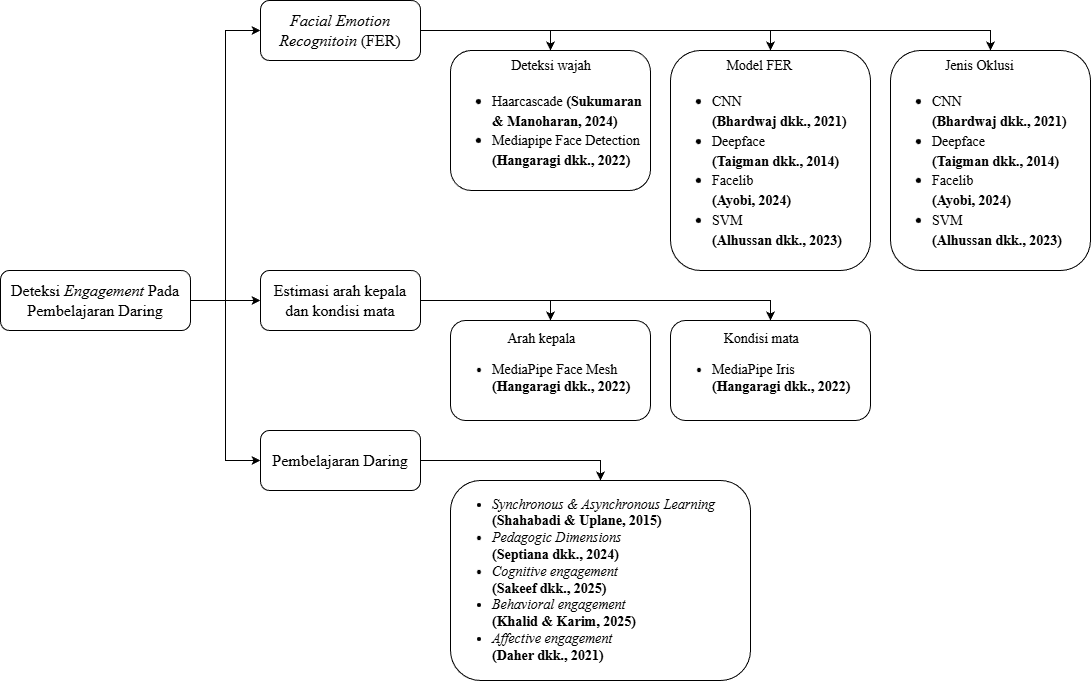

The diagram above was exported from draw.io. Its source (the exported page's mxGraphModel, read from the mxfile embedded in the PNG):
<mxGraphModel dx="1572" dy="814" grid="1" gridSize="10" guides="1" tooltips="1" connect="1" arrows="1" fold="1" page="1" pageScale="1" pageWidth="850" pageHeight="1100" math="0" shadow="0">
  <root>
    <mxCell id="0" />
    <mxCell id="1" parent="0" />
    <mxCell id="Mnaw-DYJz_Uu1-BfqcCU-20" edge="1" parent="1" source="Mnaw-DYJz_Uu1-BfqcCU-4" style="edgeStyle=orthogonalEdgeStyle;rounded=0;orthogonalLoop=1;jettySize=auto;html=1;exitX=1;exitY=0.5;exitDx=0;exitDy=0;" target="Mnaw-DYJz_Uu1-BfqcCU-11">
      <mxGeometry relative="1" as="geometry" />
    </mxCell>
    <mxCell id="Mnaw-DYJz_Uu1-BfqcCU-21" edge="1" parent="1" source="Mnaw-DYJz_Uu1-BfqcCU-4" style="edgeStyle=orthogonalEdgeStyle;rounded=0;orthogonalLoop=1;jettySize=auto;html=1;exitX=1;exitY=0.5;exitDx=0;exitDy=0;entryX=0;entryY=0.5;entryDx=0;entryDy=0;" target="Mnaw-DYJz_Uu1-BfqcCU-8">
      <mxGeometry relative="1" as="geometry" />
    </mxCell>
    <mxCell id="Mnaw-DYJz_Uu1-BfqcCU-22" edge="1" parent="1" source="Mnaw-DYJz_Uu1-BfqcCU-4" style="edgeStyle=orthogonalEdgeStyle;rounded=0;orthogonalLoop=1;jettySize=auto;html=1;exitX=1;exitY=0.5;exitDx=0;exitDy=0;entryX=0;entryY=0.5;entryDx=0;entryDy=0;" target="Mnaw-DYJz_Uu1-BfqcCU-13">
      <mxGeometry relative="1" as="geometry" />
    </mxCell>
    <mxCell id="Mnaw-DYJz_Uu1-BfqcCU-4" parent="1" style="rounded=1;whiteSpace=wrap;html=1;fontSize=16;" value="&lt;font face=&quot;Times New Roman&quot;&gt;Deteksi &lt;i&gt;Engagement &lt;/i&gt;Pada Pembelajaran Daring&lt;/font&gt;" vertex="1">
      <mxGeometry height="60" width="190" x="20" y="530" as="geometry" />
    </mxCell>
    <mxCell id="Mnaw-DYJz_Uu1-BfqcCU-23" edge="1" parent="1" source="Mnaw-DYJz_Uu1-BfqcCU-8" style="edgeStyle=orthogonalEdgeStyle;rounded=0;orthogonalLoop=1;jettySize=auto;html=1;exitX=1;exitY=0.5;exitDx=0;exitDy=0;entryX=0.5;entryY=0;entryDx=0;entryDy=0;" target="Mnaw-DYJz_Uu1-BfqcCU-14">
      <mxGeometry relative="1" as="geometry" />
    </mxCell>
    <mxCell id="Mnaw-DYJz_Uu1-BfqcCU-24" edge="1" parent="1" source="Mnaw-DYJz_Uu1-BfqcCU-8" style="edgeStyle=orthogonalEdgeStyle;rounded=0;orthogonalLoop=1;jettySize=auto;html=1;exitX=1;exitY=0.5;exitDx=0;exitDy=0;entryX=0.5;entryY=0;entryDx=0;entryDy=0;" target="Mnaw-DYJz_Uu1-BfqcCU-15">
      <mxGeometry relative="1" as="geometry" />
    </mxCell>
    <mxCell id="Mnaw-DYJz_Uu1-BfqcCU-25" edge="1" parent="1" source="Mnaw-DYJz_Uu1-BfqcCU-8" style="edgeStyle=orthogonalEdgeStyle;rounded=0;orthogonalLoop=1;jettySize=auto;html=1;exitX=1;exitY=0.5;exitDx=0;exitDy=0;entryX=0.5;entryY=0;entryDx=0;entryDy=0;" target="Mnaw-DYJz_Uu1-BfqcCU-16">
      <mxGeometry relative="1" as="geometry" />
    </mxCell>
    <mxCell id="Mnaw-DYJz_Uu1-BfqcCU-8" parent="1" style="rounded=1;whiteSpace=wrap;html=1;fontSize=16;fontFamily=Times New Roman;" value="&lt;i&gt;Facial Emotion Recognitoin &lt;/i&gt;(FER)" vertex="1">
      <mxGeometry height="60" width="160" x="280" y="260" as="geometry" />
    </mxCell>
    <mxCell id="Mnaw-DYJz_Uu1-BfqcCU-26" edge="1" parent="1" source="Mnaw-DYJz_Uu1-BfqcCU-11" style="edgeStyle=orthogonalEdgeStyle;rounded=0;orthogonalLoop=1;jettySize=auto;html=1;exitX=1;exitY=0.5;exitDx=0;exitDy=0;entryX=0.5;entryY=0;entryDx=0;entryDy=0;" target="Mnaw-DYJz_Uu1-BfqcCU-17">
      <mxGeometry relative="1" as="geometry" />
    </mxCell>
    <mxCell id="Mnaw-DYJz_Uu1-BfqcCU-27" edge="1" parent="1" source="Mnaw-DYJz_Uu1-BfqcCU-11" style="edgeStyle=orthogonalEdgeStyle;rounded=0;orthogonalLoop=1;jettySize=auto;html=1;exitX=1;exitY=0.5;exitDx=0;exitDy=0;entryX=0.5;entryY=0;entryDx=0;entryDy=0;" target="Mnaw-DYJz_Uu1-BfqcCU-18">
      <mxGeometry relative="1" as="geometry" />
    </mxCell>
    <mxCell id="Mnaw-DYJz_Uu1-BfqcCU-11" parent="1" style="rounded=1;whiteSpace=wrap;html=1;fontSize=16;fontFamily=Times New Roman;" value="Estimasi arah kepala dan kondisi mata" vertex="1">
      <mxGeometry height="60" width="160" x="280" y="530" as="geometry" />
    </mxCell>
    <mxCell id="Mnaw-DYJz_Uu1-BfqcCU-28" edge="1" parent="1" source="Mnaw-DYJz_Uu1-BfqcCU-13" style="edgeStyle=orthogonalEdgeStyle;rounded=0;orthogonalLoop=1;jettySize=auto;html=1;exitX=1;exitY=0.5;exitDx=0;exitDy=0;entryX=0.5;entryY=0;entryDx=0;entryDy=0;" target="Mnaw-DYJz_Uu1-BfqcCU-19">
      <mxGeometry relative="1" as="geometry" />
    </mxCell>
    <mxCell id="Mnaw-DYJz_Uu1-BfqcCU-13" parent="1" style="rounded=1;whiteSpace=wrap;html=1;fontSize=16;fontFamily=Times New Roman;" value="Pembelajaran Daring" vertex="1">
      <mxGeometry height="60" width="160" x="280" y="690" as="geometry" />
    </mxCell>
    <mxCell id="Mnaw-DYJz_Uu1-BfqcCU-14" parent="1" style="rounded=1;whiteSpace=wrap;html=1;fontSize=16;fontFamily=Times New Roman;align=left;" value="&lt;div style=&quot;text-align: center;&quot;&gt;&lt;span style=&quot;font-size: 14px; background-color: transparent; color: light-dark(rgb(0, 0, 0), rgb(255, 255, 255));&quot;&gt;Deteksi wajah&lt;/span&gt;&lt;/div&gt;&lt;div&gt;&lt;ul&gt;&lt;li&gt;&lt;font style=&quot;font-size: 14px;&quot;&gt;&lt;span style=&quot;background-color: transparent; color: light-dark(rgb(0, 0, 0), rgb(255, 255, 255)); line-height: 107%;&quot;&gt;Haarcascade&amp;nbsp;&lt;/span&gt;&lt;span style=&quot;background-color: transparent; color: light-dark(rgb(0, 0, 0), rgb(255, 255, 255)); line-height: 107%;&quot;&gt;&lt;b&gt;(Sukumaran &amp;amp; Manoharan, 2024)&lt;/b&gt;&lt;/span&gt;&lt;/font&gt;&lt;/li&gt;&lt;li&gt;&lt;font style=&quot;font-size: 14px;&quot;&gt;&lt;span style=&quot;background-color: transparent; color: light-dark(rgb(0, 0, 0), rgb(255, 255, 255)); line-height: 107%;&quot;&gt;Mediapipe Face Detection&lt;br&gt;&lt;/span&gt;&lt;b&gt;(Hangaragi dkk., 2022)&lt;/b&gt;&lt;/font&gt;&lt;/li&gt;&lt;/ul&gt;&lt;/div&gt;" vertex="1">
      <mxGeometry height="140" width="200" x="470" y="310" as="geometry" />
    </mxCell>
    <mxCell id="Mnaw-DYJz_Uu1-BfqcCU-15" parent="1" style="rounded=1;whiteSpace=wrap;html=1;fontSize=16;fontFamily=Times New Roman;align=left;" value="&lt;div style=&quot;text-align: center;&quot;&gt;&lt;span style=&quot;background-color: transparent; color: light-dark(rgb(0, 0, 0), rgb(255, 255, 255));&quot;&gt;&lt;font face=&quot;Times New Roman&quot; style=&quot;font-size: 14px;&quot;&gt;Model FER&lt;/font&gt;&lt;/span&gt;&lt;/div&gt;&lt;div&gt;&lt;ul&gt;&lt;li&gt;&lt;font face=&quot;Times New Roman&quot; style=&quot;font-size: 14px;&quot;&gt;&lt;span style=&quot;line-height: 107%;&quot;&gt;CNN&lt;br&gt;&lt;/span&gt;&lt;span style=&quot;line-height: 107%;&quot;&gt;&lt;b&gt;(Bhardwaj dkk., 2021)&lt;/b&gt;&lt;/span&gt;&lt;span style=&quot;line-height: 107%;&quot;&gt;&lt;br&gt;&lt;/span&gt;&lt;/font&gt;&lt;/li&gt;&lt;li&gt;&lt;font style=&quot;font-size: 14px;&quot;&gt;&lt;font face=&quot;Times New Roman&quot; style=&quot;&quot;&gt;&lt;span style=&quot;line-height: 107%;&quot;&gt;Deepface&amp;nbsp;&lt;br&gt;&lt;/span&gt;&lt;/font&gt;&lt;b&gt;(Taigman dkk., 2014)&lt;/b&gt;&lt;/font&gt;&lt;/li&gt;&lt;li&gt;&lt;font style=&quot;font-size: 14px;&quot;&gt;&lt;span style=&quot;line-height: 107%;&quot;&gt;&lt;font face=&quot;Times New Roman&quot; style=&quot;&quot;&gt;&lt;span style=&quot;line-height: 107%;&quot;&gt;Facelib&amp;nbsp;&lt;br&gt;&lt;/span&gt;&lt;/font&gt;&lt;/span&gt;&lt;b&gt;(Ayobi, 2024)&lt;/b&gt;&lt;/font&gt;&lt;/li&gt;&lt;li&gt;&lt;font style=&quot;font-size: 14px;&quot;&gt;&lt;span style=&quot;line-height: 107%;&quot;&gt;&lt;span style=&quot;line-height: 107%;&quot;&gt;&lt;font face=&quot;Times New Roman&quot; style=&quot;&quot;&gt;&lt;span style=&quot;line-height: 107%;&quot;&gt;SVM&amp;nbsp;&lt;br&gt;&lt;/span&gt;&lt;/font&gt;&lt;/span&gt;&lt;/span&gt;&lt;b style=&quot;&quot;&gt;(Alhussan dkk., 2023)&lt;/b&gt;&lt;/font&gt;&lt;/li&gt;&lt;/ul&gt;&lt;/div&gt;" vertex="1">
      <mxGeometry height="220" width="200" x="690" y="310" as="geometry" />
    </mxCell>
    <mxCell id="Mnaw-DYJz_Uu1-BfqcCU-16" parent="1" style="rounded=1;whiteSpace=wrap;html=1;fontSize=16;fontFamily=Times New Roman;align=left;" value="&lt;div style=&quot;text-align: center;&quot;&gt;&lt;font style=&quot;font-size: 14px;&quot;&gt;Jenis Oklusi&lt;/font&gt;&lt;/div&gt;&lt;div&gt;&lt;ul&gt;&lt;li&gt;&lt;font face=&quot;Times New Roman&quot; style=&quot;font-size: 14px;&quot;&gt;&lt;span style=&quot;line-height: 107%;&quot;&gt;CNN&lt;br&gt;&lt;/span&gt;&lt;span style=&quot;line-height: 107%;&quot;&gt;&lt;b&gt;(Bhardwaj dkk., 2021)&lt;/b&gt;&lt;/span&gt;&lt;span style=&quot;line-height: 107%;&quot;&gt;&lt;br&gt;&lt;/span&gt;&lt;/font&gt;&lt;/li&gt;&lt;li&gt;&lt;font style=&quot;font-size: 14px;&quot;&gt;&lt;font face=&quot;Times New Roman&quot; style=&quot;&quot;&gt;&lt;span style=&quot;line-height: 107%;&quot;&gt;Deepface&amp;nbsp;&lt;br&gt;&lt;/span&gt;&lt;/font&gt;&lt;b&gt;(Taigman dkk., 2014)&lt;/b&gt;&lt;/font&gt;&lt;/li&gt;&lt;li&gt;&lt;font style=&quot;font-size: 14px;&quot;&gt;&lt;span style=&quot;line-height: 107%;&quot;&gt;&lt;font face=&quot;Times New Roman&quot; style=&quot;&quot;&gt;&lt;span style=&quot;line-height: 107%;&quot;&gt;Facelib&amp;nbsp;&lt;br&gt;&lt;/span&gt;&lt;/font&gt;&lt;/span&gt;&lt;b&gt;(Ayobi, 2024)&lt;/b&gt;&lt;/font&gt;&lt;/li&gt;&lt;li&gt;&lt;font style=&quot;font-size: 14px;&quot;&gt;&lt;span style=&quot;line-height: 107%;&quot;&gt;&lt;span style=&quot;line-height: 107%;&quot;&gt;&lt;font face=&quot;Times New Roman&quot; style=&quot;&quot;&gt;&lt;span style=&quot;line-height: 107%;&quot;&gt;SVM&amp;nbsp;&lt;br&gt;&lt;/span&gt;&lt;/font&gt;&lt;/span&gt;&lt;/span&gt;&lt;b style=&quot;&quot;&gt;(Alhussan dkk., 2023)&lt;/b&gt;&lt;/font&gt;&lt;/li&gt;&lt;/ul&gt;&lt;/div&gt;" vertex="1">
      <mxGeometry height="220" width="200" x="910" y="310" as="geometry" />
    </mxCell>
    <mxCell id="Mnaw-DYJz_Uu1-BfqcCU-17" parent="1" style="rounded=1;whiteSpace=wrap;html=1;fontSize=14;fontFamily=Times New Roman;align=left;" value="&lt;div style=&quot;text-align: center;&quot;&gt;&lt;span&gt;&lt;font&gt;Arah kepala&lt;/font&gt;&lt;/span&gt;&lt;/div&gt;&lt;div&gt;&lt;ul&gt;&lt;li&gt;&lt;font&gt;&lt;span style=&quot;line-height: 107%;&quot;&gt;MediaPipe Face Mesh &lt;br&gt;&lt;/span&gt;&lt;span style=&quot;line-height: 107%; font-family: &amp;quot;Times New Roman&amp;quot;, serif;&quot;&gt;&lt;b&gt;(Hangaragi dkk., 2022)&lt;/b&gt;&lt;/span&gt;&lt;/font&gt;&lt;/li&gt;&lt;/ul&gt;&lt;/div&gt;" vertex="1">
      <mxGeometry height="100" width="200" x="470" y="580" as="geometry" />
    </mxCell>
    <mxCell id="Mnaw-DYJz_Uu1-BfqcCU-18" parent="1" style="rounded=1;whiteSpace=wrap;html=1;fontSize=14;fontFamily=Times New Roman;align=left;" value="&lt;div style=&quot;text-align: center;&quot;&gt;Kondisi mata&lt;/div&gt;&lt;div&gt;&lt;ul&gt;&lt;li&gt;&lt;font&gt;&lt;span style=&quot;line-height: 107%;&quot;&gt;MediaPipe Iris&lt;br&gt;&lt;/span&gt;&lt;span style=&quot;line-height: 107%; font-family: &amp;quot;Times New Roman&amp;quot;, serif;&quot;&gt;&lt;b&gt;(Hangaragi dkk., 2022)&lt;/b&gt;&lt;/span&gt;&lt;/font&gt;&lt;/li&gt;&lt;/ul&gt;&lt;/div&gt;" vertex="1">
      <mxGeometry height="100" width="200" x="690" y="580" as="geometry" />
    </mxCell>
    <mxCell id="Mnaw-DYJz_Uu1-BfqcCU-19" parent="1" style="rounded=1;whiteSpace=wrap;html=1;fontSize=14;fontFamily=Times New Roman;align=left;" value="&lt;div style=&quot;&quot;&gt;&lt;ul&gt;&lt;li style=&quot;&quot;&gt;&lt;font&gt;&lt;span style=&quot;line-height: 107%;&quot;&gt;&lt;i&gt;Synchronous &amp;amp; Asynchronous Learning &lt;/i&gt;&lt;br&gt;&lt;/span&gt;&lt;span style=&quot;line-height: 107%; font-family: &amp;quot;Times New Roman&amp;quot;, serif;&quot;&gt;&lt;b&gt;(Shahabadi &amp;amp; Uplane, 2015)&lt;/b&gt;&lt;/span&gt;&lt;/font&gt;&lt;/li&gt;&lt;li style=&quot;&quot;&gt;&lt;font&gt;&lt;span style=&quot;line-height: 107%;&quot;&gt;&lt;span style=&quot;line-height: 107%;&quot;&gt;&lt;font face=&quot;Times New Roman, serif&quot;&gt;&lt;i&gt;Pedagogic Dimensions&amp;nbsp;&lt;/i&gt;&lt;br&gt;&lt;/font&gt;&lt;/span&gt;&lt;/span&gt;&lt;b&gt;(Septiana dkk., &lt;span style=&quot;font-family: &amp;quot;Times New Roman&amp;quot;, serif; background-color: transparent; color: light-dark(rgb(0, 0, 0), rgb(255, 255, 255));&quot;&gt;2024)&lt;/span&gt;&lt;/b&gt;&lt;/font&gt;&lt;/li&gt;&lt;li style=&quot;&quot;&gt;&lt;span style=&quot;line-height: 107%; font-family: &amp;quot;Times New Roman&amp;quot;, serif;&quot;&gt;&lt;span style=&quot;line-height: 107%;&quot;&gt;&lt;font&gt;&lt;span style=&quot;line-height: 107%;&quot;&gt;&lt;i&gt;Cognitive engagement &lt;/i&gt;&lt;br&gt;&lt;/span&gt;&lt;span style=&quot;line-height: 107%;&quot;&gt;&lt;b&gt;(Sakeef dkk., 2025)&lt;/b&gt;&lt;/span&gt;&lt;/font&gt;&lt;/span&gt;&lt;/span&gt;&lt;/li&gt;&lt;li style=&quot;&quot;&gt;&lt;span style=&quot;line-height: 107%; font-family: &amp;quot;Times New Roman&amp;quot;, serif;&quot;&gt;&lt;span style=&quot;line-height: 107%;&quot;&gt;&lt;span style=&quot;line-height: 107%;&quot;&gt;&lt;font&gt;&lt;span style=&quot;line-height: 107%;&quot;&gt;&lt;i&gt;Behavioral engagement &lt;br&gt;&lt;/i&gt;&lt;/span&gt;&lt;span style=&quot;line-height: 107%;&quot;&gt;&lt;b&gt;(Khalid &amp;amp; Karim, 2025)&lt;/b&gt;&lt;/span&gt;&lt;/font&gt;&lt;/span&gt;&lt;/span&gt;&lt;/span&gt;&lt;/li&gt;&lt;li style=&quot;&quot;&gt;&lt;font&gt;&lt;i&gt;Affective engagement &lt;/i&gt;&lt;br&gt;&lt;span style=&quot;font-family: &amp;quot;Times New Roman&amp;quot;, serif; background-color: transparent; color: light-dark(rgb(0, 0, 0), rgb(255, 255, 255));&quot;&gt;&lt;b&gt;(Daher dkk., 2021)&lt;/b&gt;&lt;/span&gt;&lt;/font&gt;&lt;/li&gt;&lt;/ul&gt;&lt;/div&gt;" vertex="1">
      <mxGeometry height="200" width="300" x="470" y="740" as="geometry" />
    </mxCell>
  </root>
</mxGraphModel>